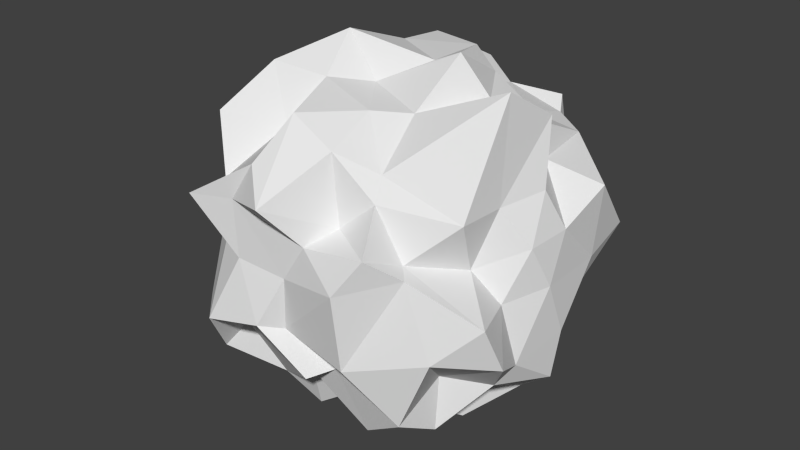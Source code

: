# Source: ball.blend  (saved by Blender 2.76.0; exported with 4.5.12 LTS)
import bpy
from mathutils import Matrix  # noqa: F401  (used for matrix-valued properties, if any)

bpy.ops.wm.read_factory_settings(use_empty=True)
scene = bpy.context.scene
scene.name = 'Scene'

# ---- collections
col_collection_1 = bpy.data.collections.new('Collection 1'); scene.collection.children.link(col_collection_1)

# ---- world
world_world = bpy.data.worlds.new('World'); scene.world = world_world
world_world.color = (0.05088, 0.05088, 0.05088)
world_world.use_sun_shadow = False
world_world.sun_shadow_jitter_overblur = 0.0
world_world.cycles.sampling_method = 'MANUAL'
world_world.cycles.sample_map_resolution = 256

# ---- meshes
me_icosphere = bpy.data.meshes.new('Icosphere')
me_icosphere.from_pydata([(0.07096, -0.0102, -1.104), (0.6461, -0.5008, -0.4399), (-0.4368, -0.7752, -0.4194), (-0.899, 0.08424, -0.4935), (-0.335, 0.7916, -0.3588), (0.7262, 0.5084, -0.42), (0.215, -0.7367, 0.3396), (-0.679, -0.4787, 0.451), (-0.8607, 0.4796, 0.5132), (0.4359, 0.8367, 0.6205), (0.8933, -0.01395, 0.4852), (0.1879, 0.01342, 0.9755), (-0.06054, -0.6254, -0.854), (0.3112, -0.2574, -0.9122), (0.1936, -0.7688, -0.4542), (0.9648, 0.03562, -0.5868), (0.4283, 0.2645, -0.7515), (-0.638, 0.02409, -0.9571), (-0.7692, -0.6202, -0.5327), (-0.2859, 0.5057, -0.8609), (-0.7029, 0.4311, -0.5623), (0.2271, 0.9026, -0.5934), (0.8616, -0.2995, -0.03602), (0.9555, 0.3785, -0.01822), (-0.003637, -0.9087, 0.05941), (0.6263, -0.751, 0.2065), (-0.9289, -0.277, -0.03486), (-0.4958, -0.8218, 0.1064), (-0.6089, 0.8713, 0.08641), (-0.9576, 0.4132, -0.02609), (0.5344, 0.7917, -0.0195), (-0.1648, 0.8582, 0.06125), (0.7736, -0.5057, 0.4408), (-0.1585, -0.9292, 0.6351), (-0.7556, -0.05412, 0.5238), (-0.292, 0.6759, 0.5637), (0.6759, 0.632, 0.5259), (0.1391, -0.4269, 0.8278), (0.4721, 0.1032, 0.8154), (-0.5144, -0.4097, 0.937), (-0.3258, 0.281, 0.8907), (0.1686, 0.3185, 0.7575), (-0.1583, -0.2332, -1.076), (0.6502, -0.5312, -0.7489), (0.1106, -0.9028, -0.4811), (0.8605, -0.3297, -0.4909), (0.5692, 0.3299, -0.5778), (-0.3179, 0.04418, -0.9085), (-0.8439, -0.1169, -0.4962), (-0.02497, 0.2211, -0.9706), (-0.5114, 0.7782, -0.5817), (0.3866, 0.6076, -0.5581), (1.037, -0.5187, -0.23), (0.9621, 0.08554, 0.2581), (-0.1284, -0.9946, -0.218), (0.5102, -0.9098, 0.3356), (-0.9074, -0.1957, -0.1804), (-0.7471, -0.7158, 0.1968), (-0.4771, 0.8831, -0.3408), (-0.8328, 0.3221, 0.2724), (0.7182, 0.7905, -0.2989), (0.1028, 0.9971, 0.2306), (0.3992, -0.6899, 0.504), (-0.5416, -0.7665, 0.3963), (-0.6704, 0.274, 0.5752), (-0.05198, 0.896, 0.5174), (0.7508, 0.1903, 0.5411), (0.1589, -0.7175, 0.715), (0.3059, 0.06998, 1.026), (-0.6863, -0.647, 0.6917), (-0.6611, 0.4888, 0.722), (0.146, 0.7564, 0.6464), (-0.2522, -0.6884, -0.7017), (0.2706, -0.1509, -0.9567), (0.6096, -0.7723, -0.6141), (0.8463, 0.2903, -0.5108), (0.194, 0.07449, -0.9055), (-0.8367, -0.02698, -0.527), (-0.5617, -0.8363, -0.5888), (-0.2547, 0.8061, -0.7512), (-0.78, 0.2626, -0.5379), (-0.00497, 0.9067, -0.5614), (0.9327, -0.1632, 0.2384), (0.8721, 0.3432, -0.2719), (0.1272, -0.897, 0.2707), (0.7871, -0.7616, -0.188), (-0.787, -0.407, 0.1948), (-0.4436, -1.034, -0.2796), (-0.6153, 0.7088, 0.1607), (-1.001, 0.1134, -0.1812), (0.4949, 0.8378, 0.277), (-0.1566, 0.9501, -0.3047), (0.8016, -0.261, 0.4518), (0.008867, -1.076, 0.498), (-0.8434, -0.392, 0.6296), (-0.662, 0.6914, 0.431), (0.4958, 0.7319, 0.5624), (-0.05598, -0.152, 0.8529), (0.8554, 0.06199, 0.84), (-0.3082, -0.06204, 1.062), (-0.2071, 0.2552, 0.9473), (0.2301, 0.3078, 0.9922), (0.2793, 0.4126, 0.8313), (0.6754, 0.3075, 0.6764), (0.4789, 0.4237, 0.6669), (-0.1638, 0.4865, 0.9447), (-0.04339, 0.8264, 0.7456), (-0.3351, 0.5564, 0.6873), (-0.426, -0.02338, 0.823), (-0.7572, 0.0461, 0.7679), (-0.766, -0.1764, 0.7392), (-0.2232, -0.3362, 0.892), (-0.3339, -0.5156, 0.6577), (-0.09696, -0.6996, 0.8398), (0.3218, -0.3068, 0.8214), (0.3765, -0.6118, 0.6219), (0.8033, -0.2161, 1.017), (1.003, 0.3625, 0.409), (0.9432, 0.6791, 0.06028), (0.679, 0.5976, 0.3333), (-0.138, 0.8649, 0.144), (-0.4098, 0.9629, 0.04472), (-0.3627, 0.9474, 0.3295), (-0.9661, 0.1614, 0.2054), (-1.117, 0.01323, 0.00797), (-1.018, -0.1601, 0.3579), (-0.5462, -1.005, 0.3947), (-0.2797, -0.9452, 0.09595), (-0.2935, -0.9476, 0.4184), (0.5477, -0.6675, 0.2255), (1.001, -0.6292, 0.02907), (0.7229, -0.37, 0.1387), (0.3107, 1.11, 0.07666), (0.4054, 1.05, -0.2329), (0.1577, 0.7575, -0.3057), (-0.8019, 0.6434, 0.05111), (-0.7821, 0.7721, -0.2365), (-0.9334, 0.3984, -0.3103), (-0.7681, -0.6141, -0.01862), (-0.8925, -0.264, -0.2979), (-0.8069, -0.7029, -0.4151), (0.3819, -0.9915, 0.1368), (-0.03299, -0.8882, -0.2463), (0.3813, -0.9322, -0.3052), (0.9734, -0.04416, -0.004702), (0.9347, -0.2542, -0.3773), (0.9803, 0.0838, -0.319), (0.2739, 0.4919, -0.712), (0.176, 0.336, -0.9533), (0.1023, 0.8216, -0.8161), (-0.5317, 0.4377, -0.8816), (-0.5006, 0.3015, -0.9042), (-0.6602, 0.007758, -0.6201), (-0.5579, -0.3162, -0.6953), (-0.4602, -0.2002, -0.7854), (-0.4643, -0.4932, -0.8435), (0.7463, 0.1023, -0.7755), (0.5662, -0.1668, -0.7225), (0.5547, -0.163, -0.9194), (-0.01216, -0.7253, -0.5747), (0.1399, -0.2429, -0.8268), (0.3402, -0.6994, -0.8081)], [], [(0, 73, 42), (1, 43, 45), (0, 42, 47), (0, 47, 49), (0, 49, 76), (1, 45, 52), (2, 44, 54), (3, 48, 56), (4, 50, 58), (5, 51, 60), (1, 52, 85), (2, 54, 87), (3, 56, 89), (4, 58, 91), (5, 60, 83), (6, 62, 67), (7, 63, 69), (8, 64, 70), (9, 65, 71), (10, 66, 98), (38, 102, 68), (38, 103, 102), (36, 96, 104), (41, 105, 101), (41, 106, 105), (35, 95, 107), (40, 108, 100), (40, 109, 108), (34, 94, 110), (39, 111, 99), (39, 112, 111), (33, 93, 113), (37, 114, 97), (37, 115, 114), (32, 92, 116), (23, 117, 53), (23, 118, 117), (30, 90, 119), (31, 120, 61), (31, 121, 120), (28, 88, 122), (29, 123, 59), (29, 124, 123), (26, 86, 125), (27, 126, 57), (27, 127, 126), (24, 84, 128), (25, 129, 55), (25, 130, 129), (22, 82, 131), (30, 132, 90), (30, 133, 132), (21, 81, 134), (28, 135, 88), (28, 136, 135), (20, 80, 137), (26, 138, 86), (26, 139, 138), (18, 78, 140), (24, 141, 84), (24, 142, 141), (14, 74, 143), (22, 144, 82), (22, 145, 144), (15, 75, 146), (16, 147, 46), (16, 148, 147), (19, 79, 149), (19, 150, 79), (19, 151, 150), (17, 77, 152), (17, 153, 77), (17, 154, 153), (12, 72, 155), (15, 156, 75), (15, 157, 156), (13, 73, 158), (12, 159, 72), (12, 160, 159), (13, 43, 161), (161, 74, 14), (161, 43, 74), (43, 1, 74), (159, 161, 14), (159, 160, 161), (160, 13, 161), (72, 44, 2), (72, 159, 44), (159, 14, 44), (158, 76, 16), (158, 73, 76), (73, 0, 76), (156, 158, 16), (156, 157, 158), (157, 13, 158), (75, 46, 5), (75, 156, 46), (156, 16, 46), (155, 78, 18), (155, 72, 78), (72, 2, 78), (153, 155, 18), (153, 154, 155), (154, 12, 155), (77, 48, 3), (77, 153, 48), (153, 18, 48), (152, 80, 20), (152, 77, 80), (77, 3, 80), (150, 152, 20), (150, 151, 152), (151, 17, 152), (79, 50, 4), (79, 150, 50), (150, 20, 50), (149, 81, 21), (149, 79, 81), (79, 4, 81), (147, 149, 21), (147, 148, 149), (148, 19, 149), (46, 51, 5), (46, 147, 51), (147, 21, 51), (146, 83, 23), (146, 75, 83), (75, 5, 83), (144, 146, 23), (144, 145, 146), (145, 15, 146), (82, 53, 10), (82, 144, 53), (144, 23, 53), (143, 85, 25), (143, 74, 85), (74, 1, 85), (141, 143, 25), (141, 142, 143), (142, 14, 143), (84, 55, 6), (84, 141, 55), (141, 25, 55), (140, 87, 27), (140, 78, 87), (78, 2, 87), (138, 140, 27), (138, 139, 140), (139, 18, 140), (86, 57, 7), (86, 138, 57), (138, 27, 57), (137, 89, 29), (137, 80, 89), (80, 3, 89), (135, 137, 29), (135, 136, 137), (136, 20, 137), (88, 59, 8), (88, 135, 59), (135, 29, 59), (134, 91, 31), (134, 81, 91), (81, 4, 91), (132, 134, 31), (132, 133, 134), (133, 21, 134), (90, 61, 9), (90, 132, 61), (132, 31, 61), (131, 92, 32), (131, 82, 92), (82, 10, 92), (129, 131, 32), (129, 130, 131), (130, 22, 131), (55, 62, 6), (55, 129, 62), (129, 32, 62), (128, 93, 33), (128, 84, 93), (84, 6, 93), (126, 128, 33), (126, 127, 128), (127, 24, 128), (57, 63, 7), (57, 126, 63), (126, 33, 63), (125, 94, 34), (125, 86, 94), (86, 7, 94), (123, 125, 34), (123, 124, 125), (124, 26, 125), (59, 64, 8), (59, 123, 64), (123, 34, 64), (122, 95, 35), (122, 88, 95), (88, 8, 95), (120, 122, 35), (120, 121, 122), (121, 28, 122), (61, 65, 9), (61, 120, 65), (120, 35, 65), (119, 96, 36), (119, 90, 96), (90, 9, 96), (117, 119, 36), (117, 118, 119), (118, 30, 119), (53, 66, 10), (53, 117, 66), (117, 36, 66), (116, 98, 38), (116, 92, 98), (92, 10, 98), (114, 116, 38), (114, 115, 116), (115, 32, 116), (97, 68, 11), (97, 114, 68), (114, 38, 68), (113, 67, 37), (113, 93, 67), (93, 6, 67), (111, 113, 37), (111, 112, 113), (112, 33, 113), (99, 97, 11), (99, 111, 97), (111, 37, 97), (110, 69, 39), (110, 94, 69), (94, 7, 69), (108, 110, 39), (108, 109, 110), (109, 34, 110), (100, 99, 11), (100, 108, 99), (108, 39, 99), (107, 70, 40), (107, 95, 70), (95, 8, 70), (105, 107, 40), (105, 106, 107), (106, 35, 107), (101, 100, 11), (101, 105, 100), (105, 40, 100), (104, 71, 41), (104, 96, 71), (96, 9, 71), (102, 104, 41), (102, 103, 104), (103, 36, 104), (68, 101, 11), (68, 102, 101), (102, 41, 101), (98, 103, 38), (98, 66, 103), (66, 36, 103), (71, 106, 41), (71, 65, 106), (65, 35, 106), (70, 109, 40), (70, 64, 109), (64, 34, 109), (69, 112, 39), (69, 63, 112), (63, 33, 112), (67, 115, 37), (67, 62, 115), (62, 32, 115), (83, 118, 23), (83, 60, 118), (60, 30, 118), (91, 121, 31), (91, 58, 121), (58, 28, 121), (89, 124, 29), (89, 56, 124), (56, 26, 124), (87, 127, 27), (87, 54, 127), (54, 24, 127), (85, 130, 25), (85, 52, 130), (52, 22, 130), (60, 133, 30), (60, 51, 133), (51, 21, 133), (58, 136, 28), (58, 50, 136), (50, 20, 136), (56, 139, 26), (56, 48, 139), (48, 18, 139), (54, 142, 24), (54, 44, 142), (44, 14, 142), (52, 145, 22), (52, 45, 145), (45, 15, 145), (76, 148, 16), (76, 49, 148), (49, 19, 148), (49, 151, 19), (49, 47, 151), (47, 17, 151), (47, 154, 17), (47, 42, 154), (42, 12, 154), (45, 157, 15), (45, 43, 157), (43, 13, 157), (42, 160, 12), (42, 73, 160), (73, 13, 160)])
me_icosphere.use_remesh_preserve_volume = False
me_icosphere.use_remesh_preserve_attributes = False
me_icosphere.use_mirror_vertex_groups = False
me_icosphere.update()

# ---- objects
ob_icosphere = bpy.data.objects.new('Icosphere', me_icosphere)

# ---- transforms, parenting, visibility, modifiers, constraints
ob_icosphere.location = (0.0, 0.0, 0.0)
ob_icosphere.lineart.crease_threshold = 0.0

# ---- collection membership
col_collection_1.objects.link(ob_icosphere)

# ---- scene / render settings (as saved in the file)
scene.frame_start = 1; scene.frame_end = 250; scene.frame_set(1)
scene.render.engine = 'BLENDER_EEVEE_NEXT'
scene.render.resolution_percentage = 50
scene.render.dither_intensity = 0.0
scene.cycles.use_denoising = False
scene.cycles.samples = 10
scene.cycles.sampling_pattern = 'TABULATED_SOBOL'
scene.cycles.light_sampling_threshold = 0.0
scene.cycles.use_adaptive_sampling = False
scene.cycles.use_light_tree = False
scene.cycles.blur_glossy = 0.0
scene.cycles.pixel_filter_type = 'GAUSSIAN'
scene.cycles.sample_clamp_indirect = 0.0
scene.view_settings.view_transform = 'Standard'
bpy.context.view_layer.update()

# ---- added for rendering (the .blend has no active camera and no usable light): camera, sun
cam_auto = bpy.data.cameras.new('AutoCamera')
cam_auto.lens = 50.0
cam_auto.sensor_width = 36.0
cam_auto.clip_end = 1000.0
ob_auto_camera = bpy.data.objects.new('AutoCamera', cam_auto)
scene.collection.objects.link(ob_auto_camera)
ob_auto_camera.location = (3.43553, -4.15338, 2.7593)
ob_auto_camera.rotation_euler = (1.09748, -7.21219e-08, 0.694738)
scene.camera = ob_auto_camera
light_auto_sun = bpy.data.lights.new('AutoSun', 'SUN')
light_auto_sun.energy = 3.0
light_auto_sun.angle = 0.0523599
ob_auto_sun = bpy.data.objects.new('AutoSun', light_auto_sun)
scene.collection.objects.link(ob_auto_sun)
ob_auto_sun.rotation_euler = (0.872665, 0.174533, 0.523599)
bpy.context.view_layer.update()
